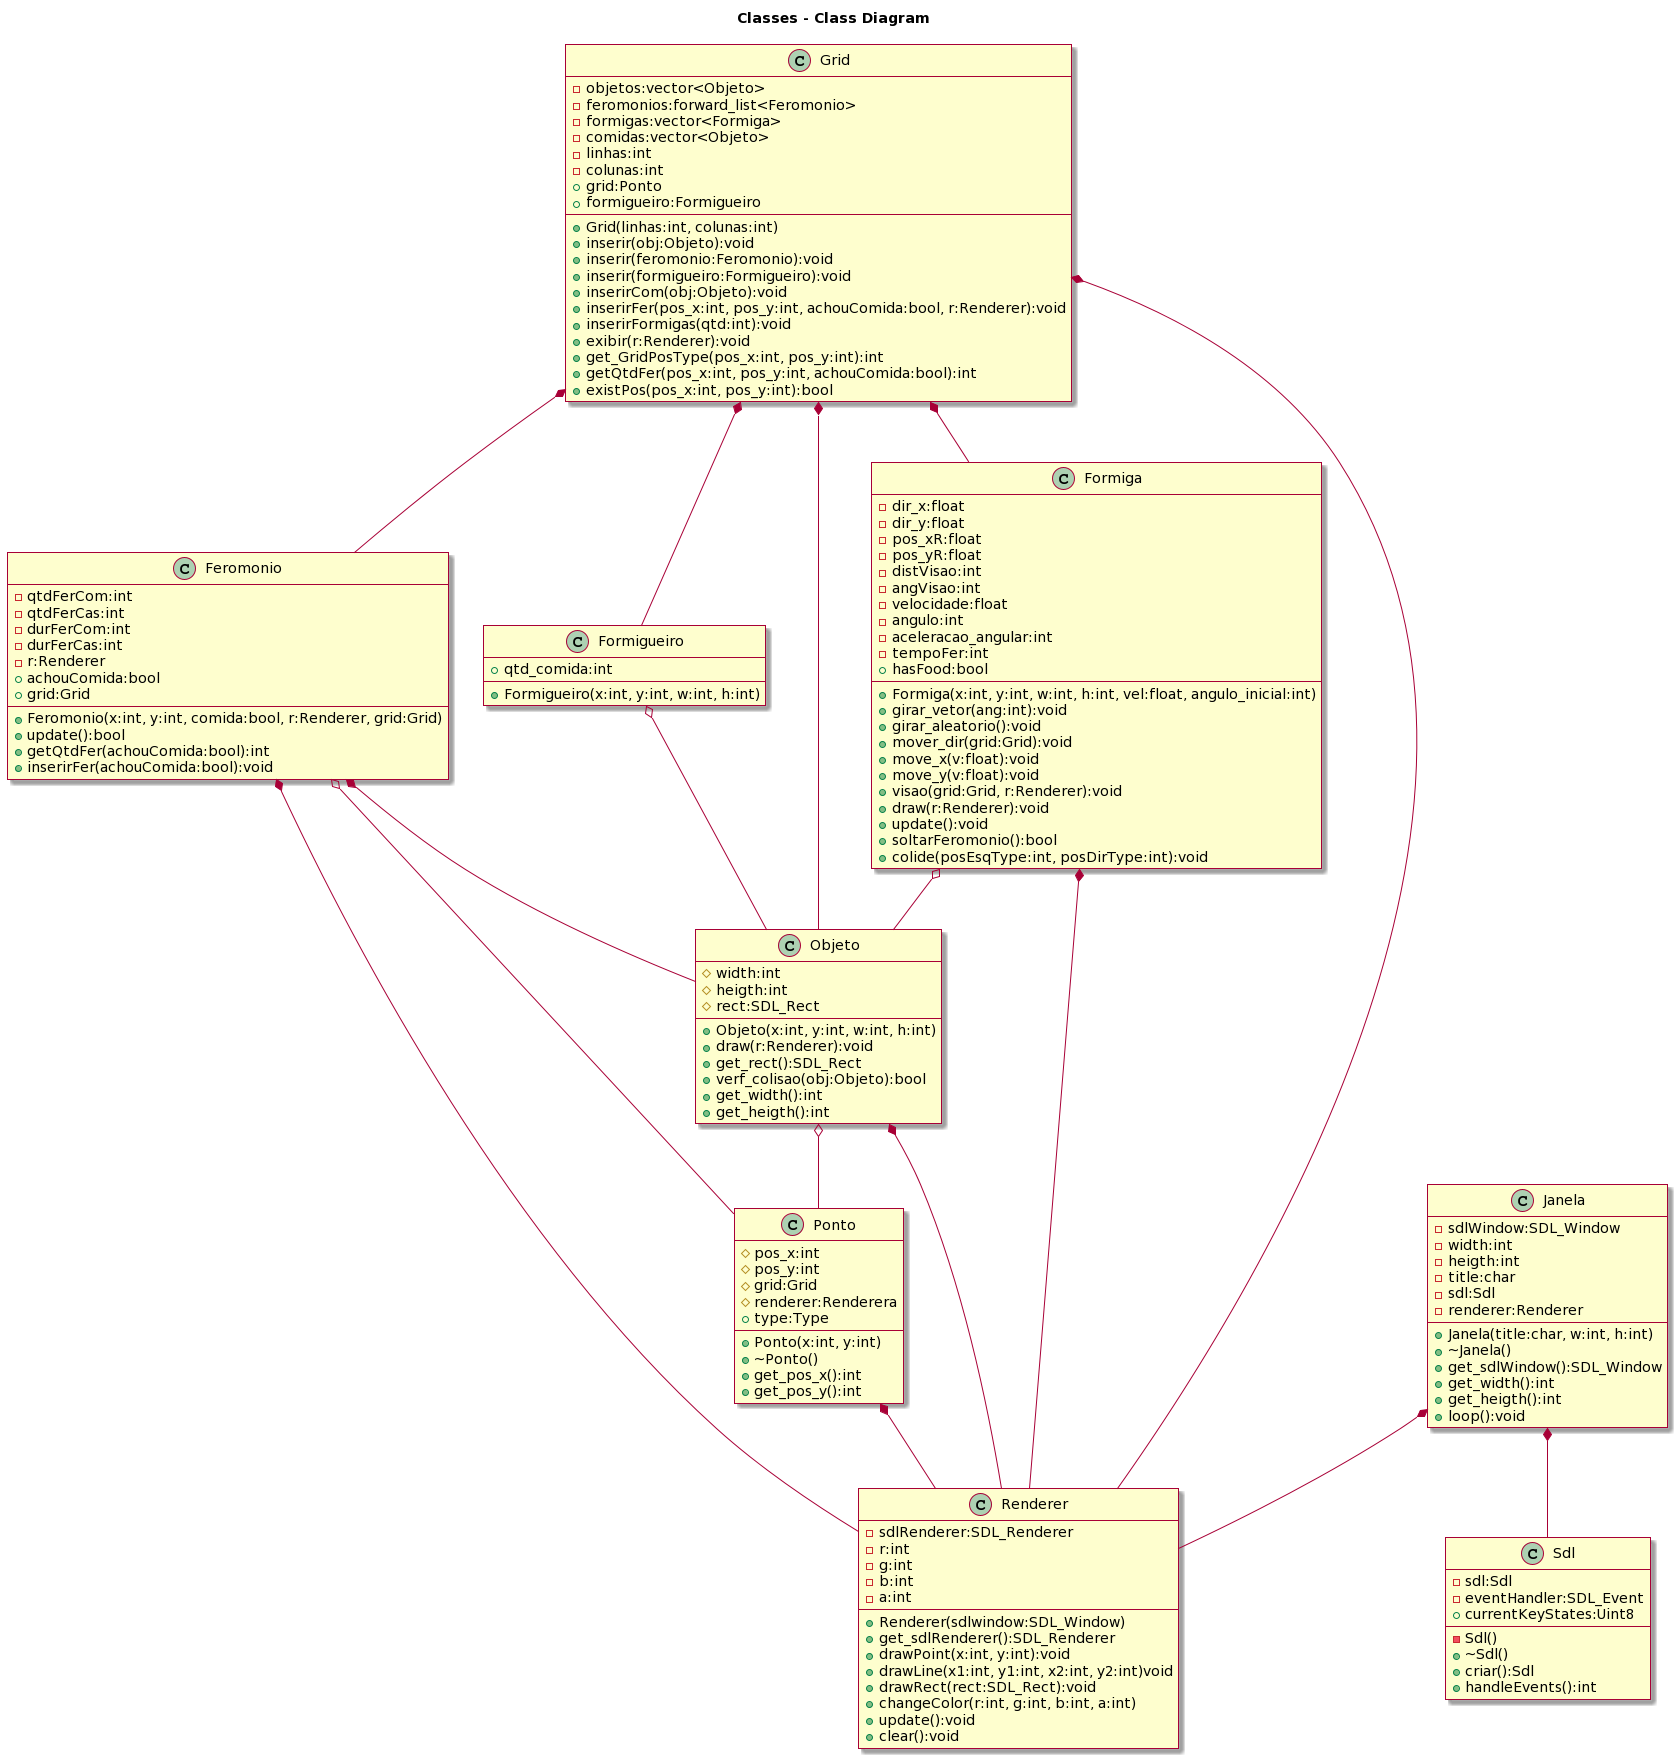

The diagram above was rendered by PlantUML. Its source (embedded in the PNG):
@startuml
skin rose

title Classes - Class Diagram

class Feromonio{
  -qtdFerCom:int
  -qtdFerCas:int
  -durFerCom:int
  -durFerCas:int
  -r:Renderer
  +Feromonio(x:int, y:int, comida:bool, r:Renderer, grid:Grid)
  +update():bool
  +achouComida:bool
  +getQtdFer(achouComida:bool):int
  +inserirFer(achouComida:bool):void
  +grid:Grid
}

class Formiga{
  -dir_x:float
  -dir_y:float
  -pos_xR:float
  -pos_yR:float
  -distVisao:int
  -angVisao:int
  -velocidade:float
  -angulo:int
  -aceleracao_angular:int
  -tempoFer:int
  +Formiga(x:int, y:int, w:int, h:int, vel:float, angulo_inicial:int)
  +girar_vetor(ang:int):void
  +girar_aleatorio():void
  +mover_dir(grid:Grid):void
  +move_x(v:float):void
  +move_y(v:float):void
  +visao(grid:Grid, r:Renderer):void
  +draw(r:Renderer):void
  +update():void
  +soltarFeromonio():bool
  +hasFood:bool
  +colide(posEsqType:int, posDirType:int):void
}

class Formigueiro{
  +Formigueiro(x:int, y:int, w:int, h:int)
  +qtd_comida:int
}

class Grid{
  -objetos:vector<Objeto>
  -feromonios:forward_list<Feromonio>
  -formigas:vector<Formiga>
  -comidas:vector<Objeto>
  -linhas:int
  -colunas:int
  +grid:Ponto
  +Grid(linhas:int, colunas:int)
  +inserir(obj:Objeto):void
  +inserir(feromonio:Feromonio):void
  +inserir(formigueiro:Formigueiro):void
  +inserirCom(obj:Objeto):void
  +inserirFer(pos_x:int, pos_y:int, achouComida:bool, r:Renderer):void
  +inserirFormigas(qtd:int):void
  +exibir(r:Renderer):void
  +get_GridPosType(pos_x:int, pos_y:int):int
  +formigueiro:Formigueiro
  +getQtdFer(pos_x:int, pos_y:int, achouComida:bool):int
  +existPos(pos_x:int, pos_y:int):bool
}

class Janela{
  -sdlWindow:SDL_Window
  -width:int
  -heigth:int
  -title:char
  -sdl:Sdl
  -renderer:Renderer
  +Janela(title:char, w:int, h:int)
  +\~Janela()
  +get_sdlWindow():SDL_Window
  +get_width():int
  +get_heigth():int
  +loop():void
}

class Objeto{
  #width:int
  #heigth:int
  #rect:SDL_Rect
  +Objeto(x:int, y:int, w:int, h:int)
  +draw(r:Renderer):void
  +get_rect():SDL_Rect
  +verf_colisao(obj:Objeto):bool
  +get_width():int
  +get_heigth():int
}

class Ponto{
  #pos_x:int
  #pos_y:int
  #grid:Grid
  #renderer:Renderera
  +Ponto(x:int, y:int)
  +\~Ponto()
  +type:Type
  +get_pos_x():int
  +get_pos_y():int
}

class Renderer{
  -sdlRenderer:SDL_Renderer
  -r:int
  -g:int
  -b:int
  -a:int
  +Renderer(sdlwindow:SDL_Window)
  +get_sdlRenderer():SDL_Renderer
  +drawPoint(x:int, y:int):void
  +drawLine(x1:int, y1:int, x2:int, y2:int)void
  +drawRect(rect:SDL_Rect):void
  +changeColor(r:int, g:int, b:int, a:int)
  +update():void
  +clear():void
}

class Sdl{
  -Sdl()
  -sdl:Sdl
  -eventHandler:SDL_Event
  +\~Sdl()
  +currentKeyStates:Uint8
  +criar():Sdl
  +handleEvents():int
}

Feromonio *-- Objeto
Feromonio *-- Renderer
Feromonio o-- Ponto

Formiga o-- Objeto
Formiga *-- Renderer

Formigueiro o-- Objeto

Grid *-- Objeto
Grid *-- Feromonio
Grid *-- Renderer
Grid *-- Formiga
Grid *-- Formigueiro

Janela *-- Sdl
Janela *-- Renderer

Objeto *-- Renderer
Objeto o-- Ponto

Ponto *-- Renderer
@enduml